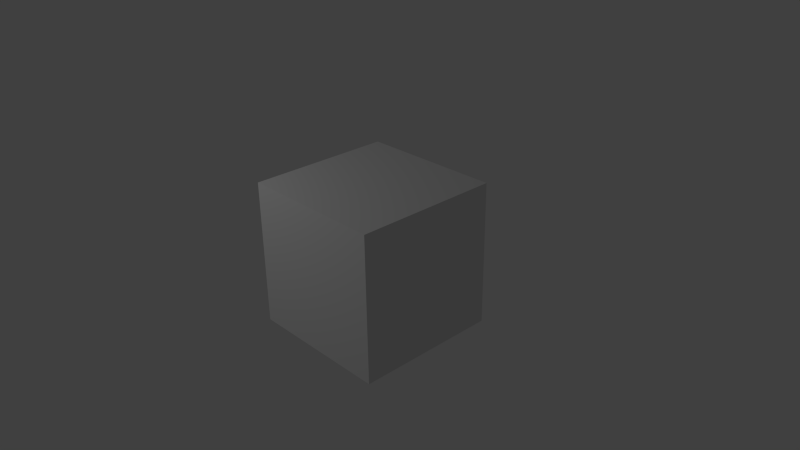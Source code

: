 # Source: cube.blend  (saved by Blender 2.70.0; exported with 4.5.12 LTS)
import bpy
from mathutils import Matrix  # noqa: F401  (used for matrix-valued properties, if any)

bpy.ops.wm.read_factory_settings(use_empty=True)
scene = bpy.context.scene
scene.name = 'Scene'

# ---- collections
col_collection_1 = bpy.data.collections.new('Collection 1'); scene.collection.children.link(col_collection_1)

# ---- materials (node trees are filled in below, after node groups)
mat_material = bpy.data.materials.new('Material')
mat_material.alpha_threshold = 0.0
mat_material.use_transparent_shadow = False
mat_material.roughness = 0.5
mat_material.line_color = (0.0, 0.0, 0.0, 1.0)

# ---- material node trees

# ---- world
world_world = bpy.data.worlds.new('World'); scene.world = world_world
world_world.color = (0.05088, 0.05088, 0.05088)
world_world.use_sun_shadow = False
world_world.sun_shadow_jitter_overblur = 0.0
world_world.cycles.sampling_method = 'MANUAL'
world_world.cycles.sample_map_resolution = 256

# ---- cameras
cam_camera = bpy.data.cameras.new('Camera')
cam_camera.clip_end = 100.0
cam_camera.lens = 35.0
cam_camera.sensor_width = 32.0
cam_camera.sensor_height = 18.0
cam_camera.ortho_scale = 7.314
cam_camera.dof.focus_distance = 0.0
cam_camera.dof.aperture_fstop = 128.0

# ---- lights
light_lamp = bpy.data.lights.new('Lamp', 'POINT')
light_lamp.transmission_factor = 0.0
light_lamp.cutoff_distance = 30.0
light_lamp.energy = 100.0
light_lamp.shadow_buffer_clip_start = 1.001
light_lamp.shadow_soft_size = 0.1
light_lamp.shadow_maximum_resolution = 0.006
light_lamp.use_absolute_resolution = True
light_lamp.cycles.use_multiple_importance_sampling = False

# ---- meshes
me_cube = bpy.data.meshes.new('Cube')
me_cube.from_pydata([(1.0, 1.0, -1.0), (1.0, -1.0, -1.0), (-1.0, -1.0, -1.0), (-1.0, 1.0, -1.0), (1.0, 1.0, 1.0), (1.0, -1.0, 1.0), (-1.0, -1.0, 1.0), (-1.0, 1.0, 1.0)], [], [(0, 1, 2, 3), (4, 7, 6, 5), (0, 4, 5, 1), (1, 5, 6, 2), (2, 6, 7, 3), (4, 0, 3, 7)])
_uv = me_cube.uv_layers.new(name='UVMap')
_uv.uv.foreach_set('vector', [0.6667, 0.5, 1.0, 0.5, 1.0, 1.0, 0.6667, 1.0, 7.947e-08, 1.0, 1.49e-07, 0.5, 0.3333, 0.5, 0.3333, 1.0, 7.947e-08, 0.5, 0.0, 1.788e-07, 0.3333, 0.0, 0.3333, 0.5, 0.3333, 0.5, 0.3333, 1.937e-07, 0.6667, 0.0, 0.6667, 0.5, 0.6667, 1.788e-07, 1.0, 2.086e-07, 1.0, 0.5, 0.6667, 0.5, 0.3333, 0.5, 0.6667, 0.5, 0.6667, 1.0, 0.3333, 1.0])
me_cube.materials.append(mat_material)
me_cube.use_remesh_preserve_volume = False
me_cube.use_remesh_preserve_attributes = False
me_cube.use_mirror_vertex_groups = False
me_cube.update()

# ---- objects
ob_cube = bpy.data.objects.new('Cube', me_cube)
ob_lamp = bpy.data.objects.new('Lamp', light_lamp)
ob_camera = bpy.data.objects.new('Camera', cam_camera)

# ---- transforms, parenting, visibility, modifiers, constraints
ob_cube.location = (0.0, 0.0, 0.0)
ob_cube.lock_rotations_4d = False
ob_cube.empty_display_type = 'ARROWS'
ob_cube.lineart.crease_threshold = 0.0
ob_lamp.location = (-2.437, -4.182, 4.013)
ob_lamp.rotation_euler = (0.6503, 0.05522, 1.866)
ob_lamp.lock_rotations_4d = False
ob_lamp.empty_display_type = 'ARROWS'
ob_lamp.color = (0.0, 0.0, 0.0, 0.0)
ob_lamp.lineart.crease_threshold = 0.0
ob_camera.location = (7.481, -6.508, 5.344)
ob_camera.rotation_euler = (1.109, 0.01082, 0.8149)
ob_camera.lock_rotations_4d = False
ob_camera.empty_display_type = 'ARROWS'
ob_camera.color = (0.0, 0.0, 0.0, 0.0)
ob_camera.display_type = 'WIRE'
ob_camera.lineart.crease_threshold = 0.0

# ---- collection membership
col_collection_1.objects.link(ob_cube)
col_collection_1.objects.link(ob_lamp)
col_collection_1.objects.link(ob_camera)

# ---- scene / render settings (as saved in the file)
scene.camera = ob_camera
scene.frame_start = 1; scene.frame_end = 250; scene.frame_set(1)
scene.render.engine = 'BLENDER_EEVEE_NEXT'
scene.render.resolution_percentage = 50
scene.render.dither_intensity = 0.0
scene.cycles.use_denoising = False
scene.cycles.samples = 10
scene.cycles.sampling_pattern = 'TABULATED_SOBOL'
scene.cycles.light_sampling_threshold = 0.0
scene.cycles.use_adaptive_sampling = False
scene.cycles.use_light_tree = False
scene.cycles.blur_glossy = 0.0
scene.cycles.volume_bounces = 1
scene.cycles.pixel_filter_type = 'GAUSSIAN'
scene.cycles.sample_clamp_indirect = 0.0
scene.view_settings.view_transform = 'Standard'
bpy.context.view_layer.update()

